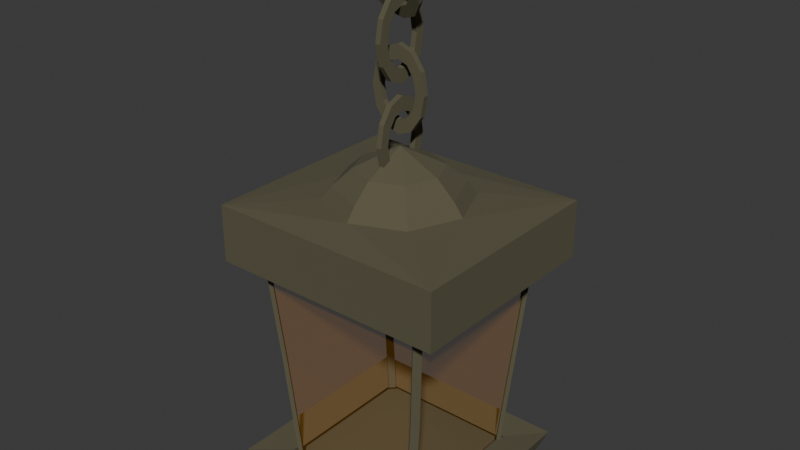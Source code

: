 # Source: farollillo.blend  (saved by Blender 4.5.90; exported with 4.5.12 LTS)
import bpy
from mathutils import Matrix  # noqa: F401  (used for matrix-valued properties, if any)

bpy.ops.wm.read_factory_settings(use_empty=True)
scene = bpy.context.scene
scene.name = 'Scene'

# ---- collections
col_collection = bpy.data.collections.new('Collection'); scene.collection.children.link(col_collection)

# ---- materials (node trees are filled in below, after node groups)
mat_material_001 = bpy.data.materials.new('Material.001')
mat_material_002 = bpy.data.materials.new('Material.002')

# ---- material node trees
mat_material_001.use_nodes = True; mat_material_001.node_tree.nodes.clear()
_N = mat_material_001.node_tree.nodes; _L = mat_material_001.node_tree.links
n0 = _N.new('ShaderNodeBsdfPrincipled'); n0.name = 'Principled BSDF'; n0.location = (-200, 100)
n0.inputs[0].default_value = (0.1031, 0.09395, 0.05316, 1.0)
n0.inputs[2].default_value = 1.0
n1 = _N.new('ShaderNodeOutputMaterial'); n1.name = 'Material Output'; n1.location = (200, 100)
_L.new(n0.outputs[0], n1.inputs[0])
n1.is_active_output = True
mat_material_002.use_nodes = True; mat_material_002.node_tree.nodes.clear()
_N = mat_material_002.node_tree.nodes; _L = mat_material_002.node_tree.links
n0 = _N.new('ShaderNodeBsdfPrincipled'); n0.name = 'Principled BSDF'; n0.location = (-200, 100)
n0.inputs[0].default_value = (0.8002, 0.3385, 0.02819, 1.0)
n0.inputs[2].default_value = 0.3
n0.inputs[4].default_value = 0.1032
n0.inputs[18].default_value = 0.1032
n1 = _N.new('ShaderNodeOutputMaterial'); n1.name = 'Material Output'; n1.location = (200, 100)
_L.new(n0.outputs[0], n1.inputs[0])
n1.is_active_output = True

# ---- world
world_world = bpy.data.worlds.new('World'); scene.world = world_world
world_world.use_nodes = True; world_world.node_tree.nodes.clear()
_N = world_world.node_tree.nodes; _L = world_world.node_tree.links
n0 = _N.new('ShaderNodeOutputWorld'); n0.name = 'World Output'; n0.location = (200, 100)
n1 = _N.new('ShaderNodeBackground'); n1.name = 'Background'; n1.location = (-200, 100)
n1.inputs[0].default_value = (0.05088, 0.05088, 0.05088, 1.0)
_L.new(n1.outputs[0], n0.inputs[0])
n0.is_active_output = True
world_world.color = (0.05088, 0.05088, 0.05088)
world_world.sun_shadow_jitter_overblur = 0.0

# ---- meshes
me_cube_001 = bpy.data.meshes.new('Cube.001')
me_cube_001.from_pydata([(0.7467, 0.7502, 1.036), (0.7957, 0.7013, 1.036), (0.8344, 0.7771, 1.023), (0.7957, -0.7013, 1.036), (0.7467, -0.7502, 1.036), (0.8344, -0.7771, 1.023), (-0.7957, 0.7013, 1.036), (-0.7467, 0.7502, 1.036), (-0.8344, 0.7771, 1.023), (-0.7467, -0.7502, 1.036), (-0.7957, -0.7013, 1.036), (-0.8344, -0.7771, 1.023), (-0.835, -0.835, -1.025), (-0.835, 0.835, -1.025), (0.835, -0.835, -1.025), (0.835, 0.835, -1.025), (-0.9064, 0.9064, -0.8423), (0.9064, 0.9064, -0.8423), (0.9064, -0.9064, -0.8423), (-0.9064, -0.9064, -0.8423), (0.4203, 0.4203, 1.463), (-1.011, -0.893, 0.9207), (0.4203, -0.4203, 1.463), (-1.011, 0.893, 0.9207), (-0.4203, 0.4203, 1.463), (1.011, -0.893, 0.9207), (-0.4203, -0.4203, 1.463), (1.011, 0.893, 0.9207), (-0.7669, -0.6759, 1.0), (-0.7197, -0.7231, 1.0), (-0.8042, -0.749, 0.9879), (-0.7197, 0.7231, 1.0), (-0.7669, 0.6759, 1.0), (-0.8042, 0.749, 0.9879), (0.7197, -0.7231, 1.0), (0.7669, -0.6759, 1.0), (0.8042, -0.749, 0.9879), (0.7669, 0.6759, 1.0), (0.7197, 0.7231, 1.0), (0.8042, 0.749, 0.9879), (-0.6849, -0.6026, 0.0), (-0.6377, -0.6497, 0.0), (-0.6377, 0.6497, 0.0), (-0.6849, 0.6026, 0.0), (0.6849, 0.6026, 0.0), (0.6377, 0.6497, 0.0), (0.6377, -0.6497, 0.0), (0.6849, -0.6026, 0.0), (-0.6021, 0.5625, -0.867), (-0.5549, 0.6096, -0.867), (-0.6357, 0.6424, -0.8643), (0.5549, 0.6096, -0.867), (0.6021, 0.5625, -0.867), (0.6357, 0.6424, -0.8643), (0.6021, -0.5625, -0.867), (0.5549, -0.6096, -0.867), (0.6357, -0.6424, -0.8643), (-0.5549, -0.6096, -0.867), (-0.6021, -0.5625, -0.867), (-0.6357, -0.6424, -0.8643), (-0.6596, 0.6665, -0.8985), (-0.6247, 0.5836, -0.9014), (-0.5757, 0.6325, -0.9014), (0.6596, 0.6665, -0.8985), (0.5757, 0.6325, -0.9014), (0.6247, 0.5836, -0.9014), (0.6596, -0.6665, -0.8985), (0.6247, -0.5836, -0.9014), (0.5757, -0.6325, -0.9014), (-0.6596, -0.6665, -0.8985), (-0.5757, -0.6325, -0.9014), (-0.6247, -0.5836, -0.9014), (-0.7106, -0.6252, -0.001829), (-0.6616, -0.6741, -0.001829), (-0.6616, 0.6741, -0.001829), (-0.7106, 0.6252, -0.001829), (0.7106, 0.6252, -0.001829), (0.6616, 0.6741, -0.001829), (0.6616, -0.6741, -0.001829), (0.7106, -0.6252, -0.001829), (1.011, -0.893, 1.407), (-1.011, -0.893, 1.407), (1.011, 0.893, 1.407), (-1.011, 0.893, 1.407), (9.339e-08, -0.5945, 1.463), (0.5945, 9.339e-08, 1.463), (-1.381e-07, 0.5945, 1.463), (-0.5945, -1.381e-07, 1.463), (0.2534, 0.2534, 1.708), (0.2534, -0.2534, 1.708), (-0.2534, 0.2534, 1.708), (-0.2534, -0.2534, 1.708), (4.559e-08, -0.3584, 1.708), (0.3584, 4.582e-08, 1.708), (-9.398e-08, 0.3584, 1.708), (-0.3584, -9.375e-08, 1.708), (-2.98e-08, -2.98e-08, 1.876), (-0.5141, -1.226e-07, 1.567), (-0.3635, -0.3635, 1.567), (0.3635, 0.3635, 1.567), (-1.23e-07, 0.5141, 1.567), (7.723e-08, -0.5141, 1.567), (0.5141, 7.756e-08, 1.567), (-0.3635, 0.3635, 1.567), (0.3635, -0.3635, 1.567), (-0.02286, 0.2407, 1.926), (-0.02286, 0.2084, 2.098), (-0.02286, 0.1203, 2.225), (-0.02286, -5.183e-10, 2.271), (-0.02286, -0.1203, 2.225), (-0.02286, -0.2084, 2.098), (-0.02286, -0.2407, 1.926), (-0.02286, -0.2084, 1.753), (-0.02286, -0.1203, 1.627), (-0.02286, -5.183e-10, 1.581), (-0.02286, 0.1203, 1.627), (-0.02286, 0.2084, 1.753), (-0.02286, 0.1618, 1.926), (-0.02286, 0.1402, 2.042), (-0.02286, 0.08092, 2.127), (-0.02286, -3.485e-10, 2.158), (-0.02286, -0.08092, 2.127), (-0.02286, -0.1402, 2.042), (-0.02286, -0.1618, 1.926), (-0.02286, -0.1402, 1.81), (-0.02286, -0.08092, 1.725), (-0.02286, -3.485e-10, 1.694), (-0.02286, 0.08092, 1.725), (-0.02286, 0.1402, 1.81), (0.02286, 0.2084, 2.098), (0.02286, 0.2407, 1.926), (0.02286, 0.1203, 2.225), (0.02286, -5.183e-10, 2.271), (0.02286, -0.1203, 2.225), (0.02286, -0.2084, 2.098), (0.02286, -0.2407, 1.926), (0.02286, -0.2084, 1.753), (0.02286, -0.1203, 1.627), (0.02286, -5.183e-10, 1.581), (0.02286, 0.1203, 1.627), (0.02286, 0.2084, 1.753), (0.02286, 0.1402, 2.042), (0.02286, 0.1618, 1.926), (0.02286, 0.08092, 2.127), (0.02286, -3.485e-10, 2.158), (0.02286, -0.08092, 2.127), (0.02286, -0.1402, 2.042), (0.02286, -0.1618, 1.926), (0.02286, -0.1402, 1.81), (0.02286, -0.08092, 1.725), (0.02286, -3.485e-10, 1.694), (0.02286, 0.08092, 1.725), (0.02286, 0.1402, 1.81), (-0.2407, -0.02286, 2.317), (-0.2084, -0.02286, 2.49), (-0.1203, -0.02286, 2.616), (-2.453e-08, -0.02286, 2.663), (0.1203, -0.02286, 2.616), (0.2084, -0.02286, 2.49), (0.2407, -0.02286, 2.317), (0.2084, -0.02286, 2.145), (0.1203, -0.02286, 2.019), (2.757e-08, -0.02286, 1.972), (-0.1203, -0.02286, 2.019), (-0.2084, -0.02286, 2.145), (-0.1618, -0.02286, 2.317), (-0.1402, -0.02286, 2.433), (-0.08092, -0.02286, 2.518), (-1.617e-08, -0.02286, 2.549), (0.08092, -0.02286, 2.518), (0.1402, -0.02286, 2.433), (0.1618, -0.02286, 2.317), (0.1402, -0.02286, 2.201), (0.08092, -0.02286, 2.117), (1.886e-08, -0.02286, 2.085), (-0.08092, -0.02286, 2.117), (-0.1402, -0.02286, 2.201), (-0.2084, 0.02286, 2.49), (-0.2407, 0.02286, 2.317), (-0.1203, 0.02286, 2.616), (-2.653e-08, 0.02286, 2.663), (0.1203, 0.02286, 2.616), (0.2084, 0.02286, 2.49), (0.2407, 0.02286, 2.317), (0.2084, 0.02286, 2.145), (0.1203, 0.02286, 2.019), (2.557e-08, 0.02286, 1.972), (-0.1203, 0.02286, 2.019), (-0.2084, 0.02286, 2.145), (-0.1402, 0.02286, 2.433), (-0.1618, 0.02286, 2.317), (-0.08092, 0.02286, 2.518), (-1.817e-08, 0.02286, 2.549), (0.08092, 0.02286, 2.518), (0.1402, 0.02286, 2.433), (0.1618, 0.02286, 2.317), (0.1402, 0.02286, 2.201), (0.08092, 0.02286, 2.117), (1.687e-08, 0.02286, 2.085), (-0.08092, 0.02286, 2.117), (-0.1402, 0.02286, 2.201), (-0.02286, 0.2407, 2.707), (-0.02286, 0.2084, 2.879), (-0.02286, 0.1203, 3.006), (-0.02286, -5.183e-10, 3.052), (-0.02286, -0.1203, 3.006), (-0.02286, -0.2084, 2.879), (-0.02286, -0.2407, 2.707), (-0.02286, -0.2084, 2.534), (-0.02286, -0.1203, 2.408), (-0.02286, -5.183e-10, 2.362), (-0.02286, 0.1203, 2.408), (-0.02286, 0.2084, 2.534), (-0.02286, 0.1618, 2.707), (-0.02286, 0.1402, 2.823), (-0.02286, 0.08092, 2.908), (-0.02286, -3.485e-10, 2.939), (-0.02286, -0.08092, 2.908), (-0.02286, -0.1402, 2.823), (-0.02286, -0.1618, 2.707), (-0.02286, -0.1402, 2.591), (-0.02286, -0.08092, 2.506), (-0.02286, -3.485e-10, 2.475), (-0.02286, 0.08092, 2.506), (-0.02286, 0.1402, 2.591), (0.02286, 0.2084, 2.879), (0.02286, 0.2407, 2.707), (0.02286, 0.1203, 3.006), (0.02286, -5.183e-10, 3.052), (0.02286, -0.1203, 3.006), (0.02286, -0.2084, 2.879), (0.02286, -0.2407, 2.707), (0.02286, -0.2084, 2.534), (0.02286, -0.1203, 2.408), (0.02286, -5.183e-10, 2.362), (0.02286, 0.1203, 2.408), (0.02286, 0.2084, 2.534), (0.02286, 0.1402, 2.823), (0.02286, 0.1618, 2.707), (0.02286, 0.08092, 2.908), (0.02286, -3.485e-10, 2.939), (0.02286, -0.08092, 2.908), (0.02286, -0.1402, 2.823), (0.02286, -0.1618, 2.707), (0.02286, -0.1402, 2.591), (0.02286, -0.08092, 2.506), (0.02286, -3.485e-10, 2.475), (0.02286, 0.08092, 2.506), (0.02286, 0.1402, 2.591), (-0.2407, -0.1299, 3.131), (-0.2084, -0.2144, 3.282), (-0.1203, -0.2762, 3.392), (-3.218e-08, -0.2988, 3.432), (0.1203, -0.2762, 3.392), (0.2084, -0.2144, 3.282), (0.2407, -0.1299, 3.131), (0.2084, -0.04544, 2.981), (0.1203, 0.01639, 2.871), (3.36e-08, 0.03903, 2.83), (-0.1203, 0.01639, 2.871), (-0.2084, -0.04544, 2.981), (-0.1618, -0.1299, 3.131), (-0.1402, -0.1867, 3.232), (-0.08092, -0.2283, 3.306), (-2.158e-08, -0.2435, 3.334), (0.08092, -0.2283, 3.306), (0.1402, -0.1867, 3.232), (0.1618, -0.1299, 3.131), (0.1402, -0.07311, 3.03), (0.08092, -0.03153, 2.956), (2.266e-08, -0.01631, 2.929), (-0.08092, -0.03153, 2.956), (-0.1402, -0.07311, 3.03), (-0.2084, -0.1745, 3.304), (-0.2407, -0.09004, 3.154), (-0.1203, -0.2363, 3.414), (-3.257e-08, -0.259, 3.455), (0.1203, -0.2363, 3.414), (0.2084, -0.1745, 3.304), (0.2407, -0.09004, 3.154), (0.2084, -0.005572, 3.003), (0.1203, 0.05626, 2.893), (3.322e-08, 0.0789, 2.853), (-0.1203, 0.05626, 2.893), (-0.2084, -0.005572, 3.003), (-0.1402, -0.1468, 3.255), (-0.1618, -0.09004, 3.154), (-0.08092, -0.1884, 3.329), (-2.196e-08, -0.2036, 3.356), (0.08092, -0.1884, 3.329), (0.1402, -0.1468, 3.255), (0.1618, -0.09004, 3.154), (0.1402, -0.03324, 3.053), (0.08092, 0.008337, 2.978), (2.227e-08, 0.02356, 2.951), (-0.08092, 0.008337, 2.978), (-0.1402, -0.03324, 3.053)], [], [(76, 65, 64, 77), (4, 78, 79, 3), (1, 76, 77, 0), (70, 73, 72, 71), (7, 74, 75, 6), (78, 68, 67, 79), (73, 9, 10, 72), (74, 62, 61, 75), (13, 15, 14, 12), (12, 19, 16, 13), (13, 16, 17, 15), (15, 17, 18, 14), (14, 18, 19, 12), (102, 99, 88, 93), (25, 27, 82, 80), (23, 21, 81, 83), (21, 25, 80, 81), (27, 23, 83, 82), (42, 49, 62, 74), (38, 39, 2, 0), (47, 35, 3, 79), (58, 59, 69, 71), (39, 37, 1, 2), (34, 46, 78, 4), (35, 36, 5, 3), (59, 57, 70, 69), (45, 38, 0, 77), (55, 56, 66, 68), (36, 34, 4, 5), (37, 44, 76, 1), (32, 33, 8, 6), (56, 54, 67, 66), (43, 32, 6, 75), (52, 53, 63, 65), (46, 34, 29, 41), (40, 28, 32, 43), (30, 29, 34, 36, 25, 21), (33, 32, 28, 30, 21, 23), (42, 31, 38, 45), (39, 38, 31, 33, 23, 27), (36, 35, 37, 39, 27, 25), (44, 37, 35, 47), (58, 40, 43, 48), (55, 46, 41, 57), (49, 42, 45, 51), (52, 44, 47, 54), (50, 49, 51, 53, 17, 16), (59, 58, 48, 50, 16, 19), (53, 52, 54, 56, 18, 17), (56, 55, 57, 59, 19, 18), (41, 29, 9, 73), (50, 48, 61, 60), (48, 43, 75, 61), (28, 40, 72, 10), (44, 52, 65, 76), (30, 28, 10, 11), (57, 41, 73, 70), (49, 50, 60, 62), (51, 45, 77, 64), (40, 58, 71, 72), (53, 51, 64, 63), (46, 55, 68, 78), (29, 30, 11, 9), (31, 42, 74, 7), (54, 47, 79, 67), (33, 31, 7, 8), (22, 84, 26, 81, 80), (20, 85, 22, 80, 82), (24, 86, 20, 82, 83), (26, 87, 24, 83, 81), (98, 101, 92, 91), (97, 98, 91, 95), (99, 100, 94, 88), (96, 91, 92), (93, 96, 89), (88, 96, 93), (94, 90, 96), (103, 97, 95, 90), (104, 102, 93, 89), (100, 103, 90, 94), (101, 104, 89, 92), (84, 22, 104, 101), (86, 24, 103, 100), (22, 85, 102, 104), (24, 87, 97, 103), (20, 86, 100, 99), (87, 26, 98, 97), (26, 84, 101, 98), (85, 20, 99, 102), (96, 90, 95), (91, 96, 95), (89, 96, 92), (96, 88, 94), (107, 106, 118, 119), (114, 113, 125, 126), (111, 110, 122, 123), (108, 107, 119, 120), (115, 114, 126, 127), (112, 111, 123, 124), (109, 108, 120, 121), (116, 115, 127, 128), (106, 105, 117, 118), (113, 112, 124, 125), (110, 109, 121, 122), (105, 116, 128, 117), (131, 143, 141, 129), (138, 150, 149, 137), (135, 147, 146, 134), (132, 144, 143, 131), (139, 151, 150, 138), (136, 148, 147, 135), (133, 145, 144, 132), (140, 152, 151, 139), (129, 141, 142, 130), (137, 149, 148, 136), (134, 146, 145, 133), (130, 142, 152, 140), (106, 129, 130, 105), (120, 144, 145, 121), (114, 138, 137, 113), (128, 152, 142, 117), (107, 131, 129, 106), (121, 145, 146, 122), (115, 139, 138, 114), (108, 132, 131, 107), (122, 146, 147, 123), (116, 140, 139, 115), (109, 133, 132, 108), (123, 147, 148, 124), (105, 130, 140, 116), (110, 134, 133, 109), (124, 148, 149, 125), (117, 142, 141, 118), (111, 135, 134, 110), (125, 149, 150, 126), (118, 141, 143, 119), (112, 136, 135, 111), (126, 150, 151, 127), (119, 143, 144, 120), (113, 137, 136, 112), (127, 151, 152, 128), (155, 154, 166, 167), (162, 161, 173, 174), (159, 158, 170, 171), (156, 155, 167, 168), (163, 162, 174, 175), (160, 159, 171, 172), (157, 156, 168, 169), (164, 163, 175, 176), (154, 153, 165, 166), (161, 160, 172, 173), (158, 157, 169, 170), (153, 164, 176, 165), (179, 191, 189, 177), (186, 198, 197, 185), (183, 195, 194, 182), (180, 192, 191, 179), (187, 199, 198, 186), (184, 196, 195, 183), (181, 193, 192, 180), (188, 200, 199, 187), (177, 189, 190, 178), (185, 197, 196, 184), (182, 194, 193, 181), (178, 190, 200, 188), (154, 177, 178, 153), (168, 192, 193, 169), (162, 186, 185, 161), (176, 200, 190, 165), (155, 179, 177, 154), (169, 193, 194, 170), (163, 187, 186, 162), (156, 180, 179, 155), (170, 194, 195, 171), (164, 188, 187, 163), (157, 181, 180, 156), (171, 195, 196, 172), (153, 178, 188, 164), (158, 182, 181, 157), (172, 196, 197, 173), (165, 190, 189, 166), (159, 183, 182, 158), (173, 197, 198, 174), (166, 189, 191, 167), (160, 184, 183, 159), (174, 198, 199, 175), (167, 191, 192, 168), (161, 185, 184, 160), (175, 199, 200, 176), (203, 202, 214, 215), (210, 209, 221, 222), (207, 206, 218, 219), (204, 203, 215, 216), (211, 210, 222, 223), (208, 207, 219, 220), (205, 204, 216, 217), (212, 211, 223, 224), (202, 201, 213, 214), (209, 208, 220, 221), (206, 205, 217, 218), (201, 212, 224, 213), (227, 239, 237, 225), (234, 246, 245, 233), (231, 243, 242, 230), (228, 240, 239, 227), (235, 247, 246, 234), (232, 244, 243, 231), (229, 241, 240, 228), (236, 248, 247, 235), (225, 237, 238, 226), (233, 245, 244, 232), (230, 242, 241, 229), (226, 238, 248, 236), (202, 225, 226, 201), (216, 240, 241, 217), (210, 234, 233, 209), (224, 248, 238, 213), (203, 227, 225, 202), (217, 241, 242, 218), (211, 235, 234, 210), (204, 228, 227, 203), (218, 242, 243, 219), (212, 236, 235, 211), (205, 229, 228, 204), (219, 243, 244, 220), (201, 226, 236, 212), (206, 230, 229, 205), (220, 244, 245, 221), (213, 238, 237, 214), (207, 231, 230, 206), (221, 245, 246, 222), (214, 237, 239, 215), (208, 232, 231, 207), (222, 246, 247, 223), (215, 239, 240, 216), (209, 233, 232, 208), (223, 247, 248, 224), (251, 250, 262, 263), (258, 257, 269, 270), (255, 254, 266, 267), (252, 251, 263, 264), (259, 258, 270, 271), (256, 255, 267, 268), (253, 252, 264, 265), (260, 259, 271, 272), (250, 249, 261, 262), (257, 256, 268, 269), (254, 253, 265, 266), (249, 260, 272, 261), (275, 287, 285, 273), (282, 294, 293, 281), (279, 291, 290, 278), (276, 288, 287, 275), (283, 295, 294, 282), (280, 292, 291, 279), (277, 289, 288, 276), (284, 296, 295, 283), (273, 285, 286, 274), (281, 293, 292, 280), (278, 290, 289, 277), (274, 286, 296, 284), (250, 273, 274, 249), (264, 288, 289, 265), (258, 282, 281, 257), (272, 296, 286, 261), (251, 275, 273, 250), (265, 289, 290, 266), (259, 283, 282, 258), (252, 276, 275, 251), (266, 290, 291, 267), (260, 284, 283, 259), (253, 277, 276, 252), (267, 291, 292, 268), (249, 274, 284, 260), (254, 278, 277, 253), (268, 292, 293, 269), (261, 286, 285, 262), (255, 279, 278, 254), (269, 293, 294, 270), (262, 285, 287, 263), (256, 280, 279, 255), (270, 294, 295, 271), (263, 287, 288, 264), (257, 281, 280, 256), (271, 295, 296, 272)])
me_cube_001.polygons.foreach_set('material_index', [0, 0, 0, 0, 0, 0, 0, 0, 0, 0, 0, 0, 0, 0, 0, 0, 0, 0, 0, 0, 0, 0, 0, 0, 0, 0, 0, 0, 0, 0, 0, 0, 0, 0, 1, 1, 0, 0, 1, 0, 0, 1, 1, 1, 1, 1, 0, 0, 0, 0, 0, 0, 0, 0, 0, 0, 0, 0, 0, 0, 0, 0, 0, 0, 0, 0, 0, 0, 0, 0, 0, 0, 0, 0, 0, 0, 0, 0, 0, 0, 0, 0, 0, 0, 0, 0, 0, 0, 0, 0, 0, 0, 0, 0, 0, 0, 0, 0, 0, 0, 0, 0, 0, 0, 0, 0, 0, 0, 0, 0, 0, 0, 0, 0, 0, 0, 0, 0, 0, 0, 0, 0, 0, 0, 0, 0, 0, 0, 0, 0, 0, 0, 0, 0, 0, 0, 0, 0, 0, 0, 0, 0, 0, 0, 0, 0, 0, 0, 0, 0, 0, 0, 0, 0, 0, 0, 0, 0, 0, 0, 0, 0, 0, 0, 0, 0, 0, 0, 0, 0, 0, 0, 0, 0, 0, 0, 0, 0, 0, 0, 0, 0, 0, 0, 0, 0, 0, 0, 0, 0, 0, 0, 0, 0, 0, 0, 0, 0, 0, 0, 0, 0, 0, 0, 0, 0, 0, 0, 0, 0, 0, 0, 0, 0, 0, 0, 0, 0, 0, 0, 0, 0, 0, 0, 0, 0, 0, 0, 0, 0, 0, 0, 0, 0, 0, 0, 0, 0, 0, 0, 0, 0, 0, 0, 0, 0, 0, 0, 0, 0, 0, 0, 0, 0, 0, 0, 0, 0, 0, 0, 0, 0, 0, 0, 0, 0, 0, 0, 0, 0, 0, 0, 0, 0, 0, 0, 0, 0, 0, 0, 0, 0, 0, 0, 0])
_uv = me_cube_001.uv_layers.new(name='UVMap')
_uv.uv.foreach_set('vector', [0.5, 0.5091, 0.3916, 0.5096, 0.3916, 0.4902, 0.5, 0.4914, 0.625, 0.7577, 0.5, 0.7586, 0.5, 0.7409, 0.625, 0.7419, 0.625, 0.5081, 0.5, 0.5091, 0.5, 0.4914, 0.625, 0.4923, 0.3916, 0.0, 0.4997, 0.0, 0.5, 0.009065, 0.3916, 0.00966, 0.625, 0.2577, 0.5, 0.2586, 0.5, 0.2409, 0.625, 0.2419, 0.5, 0.7586, 0.3916, 0.7598, 0.3916, 0.7403, 0.5, 0.7409, 0.4997, 0.0, 0.6245, 0.0, 0.625, 0.008145, 0.5, 0.009065, 0.5, 0.2586, 0.3916, 0.2598, 0.3916, 0.2403, 0.5, 0.2409, 0.125, 0.5, 0.375, 0.5, 0.375, 0.75, 0.125, 0.75, 0.375, 0.0, 0.3916, 0.0, 0.3916, 0.25, 0.375, 0.25, 0.375, 0.25, 0.3916, 0.25, 0.3916, 0.5, 0.375, 0.5, 0.375, 0.5, 0.3916, 0.5, 0.3916, 0.75, 0.375, 0.75, 0.375, 0.75, 0.3916, 0.75, 0.3916, 1.0, 0.375, 1.0, 0.6821, 0.625, 0.6821, 0.5646, 0.6821, 0.5646, 0.6821, 0.625, 0.625, 0.75, 0.625, 0.5, 0.625, 0.5, 0.625, 0.75, 0.625, 0.25, 0.625, 0.0, 0.625, 0.0, 0.625, 0.25, 0.625, 1.0, 0.625, 0.75, 0.625, 0.75, 0.625, 1.0, 0.625, 0.5, 0.625, 0.25, 0.625, 0.25, 0.625, 0.5, 0.5, 0.2586, 0.3916, 0.2598, 0.3916, 0.2598, 0.5, 0.2586, 0.625, 0.4923, 0.625, 0.5, 0.625, 0.5, 0.625, 0.4923, 0.5, 0.7409, 0.625, 0.7419, 0.625, 0.7419, 0.5, 0.7409, 0.3916, 0.00966, 0.3916, 0.0, 0.3916, 0.0, 0.3916, 0.00966, 0.625, 0.5, 0.625, 0.5081, 0.625, 0.5081, 0.625, 0.5, 0.625, 0.7577, 0.5, 0.7586, 0.5, 0.7586, 0.625, 0.7577, 0.625, 0.7419, 0.625, 0.75, 0.625, 0.75, 0.625, 0.7419, 0.3916, 1.0, 0.3916, 0.9902, 0.3916, 0.9902, 0.3916, 1.0, 0.5, 0.4914, 0.625, 0.4923, 0.625, 0.4923, 0.5, 0.4914, 0.3916, 0.7598, 0.3916, 0.75, 0.3916, 0.75, 0.3916, 0.7598, 0.625, 0.75, 0.625, 0.7577, 0.625, 0.7577, 0.625, 0.75, 0.625, 0.5081, 0.5, 0.5091, 0.5, 0.5091, 0.625, 0.5081, 0.625, 0.2419, 0.625, 0.25, 0.625, 0.25, 0.625, 0.2419, 0.3916, 0.75, 0.3916, 0.7403, 0.3916, 0.7403, 0.3916, 0.75, 0.5, 0.2409, 0.625, 0.2419, 0.625, 0.2419, 0.5, 0.2409, 0.3916, 0.5096, 0.3916, 0.5, 0.3916, 0.5, 0.3916, 0.5096, 0.5, 0.7586, 0.625, 0.7577, 0.625, 0.9923, 0.5, 0.9914, 0.5, 0.009065, 0.625, 0.008145, 0.625, 0.2419, 0.5, 0.2409, 0.625, 1.0, 0.625, 0.9923, 0.625, 0.7577, 0.625, 0.75, 0.625, 0.75, 0.625, 1.0, 0.625, 0.25, 0.625, 0.2419, 0.625, 0.008145, 0.625, 0.0, 0.625, 0.0, 0.625, 0.25, 0.5, 0.2586, 0.625, 0.2577, 0.625, 0.4923, 0.5, 0.4914, 0.625, 0.5, 0.625, 0.4923, 0.625, 0.2577, 0.625, 0.25, 0.625, 0.25, 0.625, 0.5, 0.625, 0.75, 0.625, 0.7419, 0.625, 0.5081, 0.625, 0.5, 0.625, 0.5, 0.625, 0.75, 0.5, 0.5091, 0.625, 0.5081, 0.625, 0.7419, 0.5, 0.7409, 0.3916, 0.00966, 0.5, 0.009065, 0.5, 0.2409, 0.3916, 0.2403, 0.3916, 0.7598, 0.5, 0.7586, 0.5, 0.9914, 0.3916, 0.9902, 0.3916, 0.2598, 0.5, 0.2586, 0.5, 0.4914, 0.3916, 0.4902, 0.3916, 0.5096, 0.5, 0.5091, 0.5, 0.7409, 0.3916, 0.7403, 0.3916, 0.25, 0.3916, 0.2598, 0.3916, 0.4902, 0.3916, 0.5, 0.3916, 0.5, 0.3916, 0.25, 0.3916, 0.0, 0.3916, 0.00966, 0.3916, 0.2403, 0.3916, 0.25, 0.3916, 0.25, 0.3916, 0.0, 0.3916, 0.5, 0.3916, 0.5096, 0.3916, 0.7403, 0.3916, 0.75, 0.3916, 0.75, 0.3916, 0.5, 0.3916, 0.75, 0.3916, 0.7598, 0.3916, 0.9902, 0.3916, 1.0, 0.3916, 1.0, 0.3916, 0.75, 0.5, 0.9914, 0.625, 0.9923, 0.625, 0.9923, 0.5, 0.9914, 0.3916, 0.25, 0.3916, 0.2403, 0.3916, 0.2403, 0.3916, 0.25, 0.3916, 0.2403, 0.5, 0.2409, 0.5, 0.2409, 0.3916, 0.2403, 0.625, 0.008145, 0.5, 0.009065, 0.5, 0.009065, 0.625, 0.008145, 0.5, 0.5091, 0.3916, 0.5096, 0.3916, 0.5096, 0.5, 0.5091, 0.625, 0.0, 0.625, 0.008145, 0.625, 0.008145, 0.625, 0.0, 0.3916, 0.9902, 0.5, 0.9914, 0.5, 0.9914, 0.3916, 0.9902, 0.3916, 0.2598, 0.3916, 0.25, 0.3916, 0.25, 0.3916, 0.2598, 0.3916, 0.4902, 0.5, 0.4914, 0.5, 0.4914, 0.3916, 0.4902, 0.5, 0.009065, 0.3916, 0.00966, 0.3916, 0.00966, 0.5, 0.009065, 0.3916, 0.5, 0.3916, 0.4902, 0.3916, 0.4902, 0.3916, 0.5, 0.5, 0.7586, 0.3916, 0.7598, 0.3916, 0.7598, 0.5, 0.7586, 0.625, 0.9923, 0.625, 1.0, 0.625, 1.0, 0.625, 0.9923, 0.625, 0.2577, 0.5, 0.2586, 0.5, 0.2586, 0.625, 0.2577, 0.3916, 0.7403, 0.5, 0.7409, 0.5, 0.7409, 0.3916, 0.7403, 0.625, 0.25, 0.625, 0.2577, 0.625, 0.2577, 0.625, 0.25, 0.6821, 0.6854, 0.75, 0.6854, 0.8179, 0.6854, 0.875, 0.75, 0.625, 0.75, 0.6821, 0.5646, 0.6821, 0.625, 0.6821, 0.6854, 0.625, 0.75, 0.625, 0.5, 0.8179, 0.5646, 0.75, 0.5646, 0.6821, 0.5646, 0.625, 0.5, 0.875, 0.5, 0.8179, 0.6854, 0.8179, 0.625, 0.8179, 0.5646, 0.875, 0.5, 0.875, 0.75, 0.8179, 0.6854, 0.75, 0.6854, 0.75, 0.6854, 0.8179, 0.6854, 0.8179, 0.625, 0.8179, 0.6854, 0.8179, 0.6854, 0.8179, 0.625, 0.6821, 0.5646, 0.75, 0.5646, 0.75, 0.5646, 0.6821, 0.5646, 0.75, 0.625, 0.8179, 0.6854, 0.75, 0.6854, 0.6821, 0.625, 0.75, 0.625, 0.6821, 0.6854, 0.6821, 0.5646, 0.75, 0.625, 0.6821, 0.625, 0.75, 0.5646, 0.8179, 0.5646, 0.75, 0.625, 0.8179, 0.5646, 0.8179, 0.625, 0.8179, 0.625, 0.8179, 0.5646, 0.6821, 0.6854, 0.6821, 0.625, 0.6821, 0.625, 0.6821, 0.6854, 0.75, 0.5646, 0.8179, 0.5646, 0.8179, 0.5646, 0.75, 0.5646, 0.75, 0.6854, 0.6821, 0.6854, 0.6821, 0.6854, 0.75, 0.6854, 0.75, 0.6854, 0.6821, 0.6854, 0.6821, 0.6854, 0.75, 0.6854, 0.75, 0.5646, 0.8179, 0.5646, 0.8179, 0.5646, 0.75, 0.5646, 0.6821, 0.6854, 0.6821, 0.625, 0.6821, 0.625, 0.6821, 0.6854, 0.8179, 0.5646, 0.8179, 0.625, 0.8179, 0.625, 0.8179, 0.5646, 0.6821, 0.5646, 0.75, 0.5646, 0.75, 0.5646, 0.6821, 0.5646, 0.8179, 0.625, 0.8179, 0.6854, 0.8179, 0.6854, 0.8179, 0.625, 0.8179, 0.6854, 0.75, 0.6854, 0.75, 0.6854, 0.8179, 0.6854, 0.6821, 0.625, 0.6821, 0.5646, 0.6821, 0.5646, 0.6821, 0.625, 0.75, 0.625, 0.8179, 0.5646, 0.8179, 0.625, 0.8179, 0.6854, 0.75, 0.625, 0.8179, 0.625, 0.6821, 0.6854, 0.75, 0.625, 0.75, 0.6854, 0.75, 0.625, 0.6821, 0.5646, 0.75, 0.5646, 0.0, 0.0, 0.0, 0.0, 0.0, 0.0, 0.0, 0.0, 0.0, 0.0, 0.0, 0.0, 0.0, 0.0, 0.0, 0.0, 0.0, 0.0, 0.0, 0.0, 0.0, 0.0, 0.0, 0.0, 0.0, 0.0, 0.0, 0.0, 0.0, 0.0, 0.0, 0.0, 0.0, 0.0, 0.0, 0.0, 0.0, 0.0, 0.0, 0.0, 0.0, 0.0, 0.0, 0.0, 0.0, 0.0, 0.0, 0.0, 0.0, 0.0, 0.0, 0.0, 0.0, 0.0, 0.0, 0.0, 0.0, 0.0, 0.0, 0.0, 0.0, 0.0, 0.0, 0.0, 0.0, 0.0, 0.0, 0.0, 0.0, 0.0, 0.0, 0.0, 0.0, 0.0, 0.0, 0.0, 0.0, 0.0, 0.0, 0.0, 0.0, 0.0, 0.0, 0.0, 0.0, 0.0, 0.0, 0.0, 0.0, 0.0, 0.0, 0.0, 0.0, 0.0, 0.0, 0.0, 0.0, 0.0, 0.0, 0.0, 0.0, 0.0, 0.0, 0.0, 0.0, 0.0, 0.0, 0.0, 0.0, 0.0, 0.0, 0.0, 0.0, 0.0, 0.0, 0.0, 0.0, 0.0, 0.0, 0.0, 0.0, 0.0, 0.0, 0.0, 0.0, 0.0, 0.0, 0.0, 0.0, 0.0, 0.0, 0.0, 0.0, 0.0, 0.0, 0.0, 0.0, 0.0, 0.0, 0.0, 0.0, 0.0, 0.0, 0.0, 0.0, 0.0, 0.0, 0.0, 0.0, 0.0, 0.0, 0.0, 0.0, 0.0, 0.0, 0.0, 0.0, 0.0, 0.0, 0.0, 0.0, 0.0, 0.0, 0.0, 0.0, 0.0, 0.0, 0.0, 0.0, 0.0, 0.0, 0.0, 0.0, 0.0, 0.0, 0.0, 0.0, 0.0, 0.0, 0.0, 0.0, 0.0, 0.0, 0.0, 0.0, 0.0, 0.0, 0.0, 0.0, 0.0, 0.0, 0.0, 0.0, 0.0, 0.0, 0.0, 0.0, 0.0, 0.0, 0.0, 0.0, 0.0, 0.0, 0.0, 0.0, 0.0, 0.0, 0.0, 0.0, 0.0, 0.0, 0.0, 0.0, 0.0, 0.0, 0.0, 0.0, 0.0, 0.0, 0.0, 0.0, 0.0, 0.0, 0.0, 0.0, 0.0, 0.0, 0.0, 0.0, 0.0, 0.0, 0.0, 0.0, 0.0, 0.0, 0.0, 0.0, 0.0, 0.0, 0.0, 0.0, 0.0, 0.0, 0.0, 0.0, 0.0, 0.0, 0.0, 0.0, 0.0, 0.0, 0.0, 0.0, 0.0, 0.0, 0.0, 0.0, 0.0, 0.0, 0.0, 0.0, 0.0, 0.0, 0.0, 0.0, 0.0, 0.0, 0.0, 0.0, 0.0, 0.0, 0.0, 0.0, 0.0, 0.0, 0.0, 0.0, 0.0, 0.0, 0.0, 0.0, 0.0, 0.0, 0.0, 0.0, 0.0, 0.0, 0.0, 0.0, 0.0, 0.0, 0.0, 0.0, 0.0, 0.0, 0.0, 0.0, 0.0, 0.0, 0.0, 0.0, 0.0, 0.0, 0.0, 0.0, 0.0, 0.0, 0.0, 0.0, 0.0, 0.0, 0.0, 0.0, 0.0, 0.0, 0.0, 0.0, 0.0, 0.0, 0.0, 0.0, 0.0, 0.0, 0.0, 0.0, 0.0, 0.0, 0.0, 0.0, 0.0, 0.0, 0.0, 0.0, 0.0, 0.0, 0.0, 0.0, 0.0, 0.0, 0.0, 0.0, 0.0, 0.0, 0.0, 0.0, 0.0, 0.0, 0.0, 0.0, 0.0, 0.0, 0.0, 0.0, 0.0, 0.0, 0.0, 0.0, 0.0, 0.0, 0.0, 0.0, 0.0, 0.0, 0.0, 0.0, 0.0, 0.0, 0.0, 0.0, 0.0, 0.0, 0.0, 0.0, 0.0, 0.0, 0.0, 0.0, 0.0, 0.0, 0.0, 0.0, 0.0, 0.0, 0.0, 0.0, 0.0, 0.0, 0.0, 0.0, 0.0, 0.0, 0.0, 0.0, 0.0, 0.0, 0.0, 0.0, 0.0, 0.0, 0.0, 0.0, 0.0, 0.0, 0.0, 0.0, 0.0, 0.0, 0.0, 0.0, 0.0, 0.0, 0.0, 0.0, 0.0, 0.0, 0.0, 0.0, 0.0, 0.0, 0.0, 0.0, 0.0, 0.0, 0.0, 0.0, 0.0, 0.0, 0.0, 0.0, 0.0, 0.0, 0.0, 0.0, 0.0, 0.0, 0.0, 0.0, 0.0, 0.0, 0.0, 0.0, 0.0, 0.0, 0.0, 0.0, 0.0, 0.0, 0.0, 0.0, 0.0, 0.0, 0.0, 0.0, 0.0, 0.0, 0.0, 0.0, 0.0, 0.0, 0.0, 0.0, 0.0, 0.0, 0.0, 0.0, 0.0, 0.0, 0.0, 0.0, 0.0, 0.0, 0.0, 0.0, 0.0, 0.0, 0.0, 0.0, 0.0, 0.0, 0.0, 0.0, 0.0, 0.0, 0.0, 0.0, 0.0, 0.0, 0.0, 0.0, 0.0, 0.0, 0.0, 0.0, 0.0, 0.0, 0.0, 0.0, 0.0, 0.0, 0.0, 0.0, 0.0, 0.0, 0.0, 0.0, 0.0, 0.0, 0.0, 0.0, 0.0, 0.0, 0.0, 0.0, 0.0, 0.0, 0.0, 0.0, 0.0, 0.0, 0.0, 0.0, 0.0, 0.0, 0.0, 0.0, 0.0, 0.0, 0.0, 0.0, 0.0, 0.0, 0.0, 0.0, 0.0, 0.0, 0.0, 0.0, 0.0, 0.0, 0.0, 0.0, 0.0, 0.0, 0.0, 0.0, 0.0, 0.0, 0.0, 0.0, 0.0, 0.0, 0.0, 0.0, 0.0, 0.0, 0.0, 0.0, 0.0, 0.0, 0.0, 0.0, 0.0, 0.0, 0.0, 0.0, 0.0, 0.0, 0.0, 0.0, 0.0, 0.0, 0.0, 0.0, 0.0, 0.0, 0.0, 0.0, 0.0, 0.0, 0.0, 0.0, 0.0, 0.0, 0.0, 0.0, 0.0, 0.0, 0.0, 0.0, 0.0, 0.0, 0.0, 0.0, 0.0, 0.0, 0.0, 0.0, 0.0, 0.0, 0.0, 0.0, 0.0, 0.0, 0.0, 0.0, 0.0, 0.0, 0.0, 0.0, 0.0, 0.0, 0.0, 0.0, 0.0, 0.0, 0.0, 0.0, 0.0, 0.0, 0.0, 0.0, 0.0, 0.0, 0.0, 0.0, 0.0, 0.0, 0.0, 0.0, 0.0, 0.0, 0.0, 0.0, 0.0, 0.0, 0.0, 0.0, 0.0, 0.0, 0.0, 0.0, 0.0, 0.0, 0.0, 0.0, 0.0, 0.0, 0.0, 0.0, 0.0, 0.0, 0.0, 0.0, 0.0, 0.0, 0.0, 0.0, 0.0, 0.0, 0.0, 0.0, 0.0, 0.0, 0.0, 0.0, 0.0, 0.0, 0.0, 0.0, 0.0, 0.0, 0.0, 0.0, 0.0, 0.0, 0.0, 0.0, 0.0, 0.0, 0.0, 0.0, 0.0, 0.0, 0.0, 0.0, 0.0, 0.0, 0.0, 0.0, 0.0, 0.0, 0.0, 0.0, 0.0, 0.0, 0.0, 0.0, 0.0, 0.0, 0.0, 0.0, 0.0, 0.0, 0.0, 0.0, 0.0, 0.0, 0.0, 0.0, 0.0, 0.0, 0.0, 0.0, 0.0, 0.0, 0.0, 0.0, 0.0, 0.0, 0.0, 0.0, 0.0, 0.0, 0.0, 0.0, 0.0, 0.0, 0.0, 0.0, 0.0, 0.0, 0.0, 0.0, 0.0, 0.0, 0.0, 0.0, 0.0, 0.0, 0.0, 0.0, 0.0, 0.0, 0.0, 0.0, 0.0, 0.0, 0.0, 0.0, 0.0, 0.0, 0.0, 0.0, 0.0, 0.0, 0.0, 0.0, 0.0, 0.0, 0.0, 0.0, 0.0, 0.0, 0.0, 0.0, 0.0, 0.0, 0.0, 0.0, 0.0, 0.0, 0.0, 0.0, 0.0, 0.0, 0.0, 0.0, 0.0, 0.0, 0.0, 0.0, 0.0, 0.0, 0.0, 0.0, 0.0, 0.0, 0.0, 0.0, 0.0, 0.0, 0.0, 0.0, 0.0, 0.0, 0.0, 0.0, 0.0, 0.0, 0.0, 0.0, 0.0, 0.0, 0.0, 0.0, 0.0, 0.0, 0.0, 0.0, 0.0, 0.0, 0.0, 0.0, 0.0, 0.0, 0.0, 0.0, 0.0, 0.0, 0.0, 0.0, 0.0, 0.0, 0.0, 0.0, 0.0, 0.0, 0.0, 0.0, 0.0, 0.0, 0.0, 0.0, 0.0, 0.0, 0.0, 0.0, 0.0, 0.0, 0.0, 0.0, 0.0, 0.0, 0.0, 0.0, 0.0, 0.0, 0.0, 0.0, 0.0, 0.0, 0.0, 0.0, 0.0, 0.0, 0.0, 0.0, 0.0, 0.0, 0.0, 0.0, 0.0, 0.0, 0.0, 0.0, 0.0, 0.0, 0.0, 0.0, 0.0, 0.0, 0.0, 0.0, 0.0, 0.0, 0.0, 0.0, 0.0, 0.0, 0.0, 0.0, 0.0, 0.0, 0.0, 0.0, 0.0, 0.0, 0.0, 0.0, 0.0, 0.0, 0.0, 0.0, 0.0, 0.0, 0.0, 0.0, 0.0, 0.0, 0.0, 0.0, 0.0, 0.0, 0.0, 0.0, 0.0, 0.0, 0.0, 0.0, 0.0, 0.0, 0.0, 0.0, 0.0, 0.0, 0.0, 0.0, 0.0, 0.0, 0.0, 0.0, 0.0, 0.0, 0.0, 0.0, 0.0, 0.0, 0.0, 0.0, 0.0, 0.0, 0.0, 0.0, 0.0, 0.0, 0.0, 0.0, 0.0, 0.0, 0.0, 0.0, 0.0, 0.0, 0.0, 0.0, 0.0, 0.0, 0.0, 0.0, 0.0, 0.0, 0.0, 0.0, 0.0, 0.0, 0.0, 0.0, 0.0, 0.0, 0.0, 0.0, 0.0, 0.0, 0.0, 0.0, 0.0, 0.0, 0.0, 0.0, 0.0, 0.0, 0.0, 0.0, 0.0, 0.0, 0.0, 0.0, 0.0, 0.0, 0.0, 0.0, 0.0, 0.0, 0.0, 0.0, 0.0, 0.0, 0.0, 0.0, 0.0, 0.0, 0.0, 0.0, 0.0, 0.0, 0.0, 0.0, 0.0, 0.0, 0.0, 0.0, 0.0, 0.0, 0.0, 0.0, 0.0, 0.0, 0.0, 0.0, 0.0, 0.0, 0.0, 0.0, 0.0, 0.0, 0.0, 0.0, 0.0, 0.0, 0.0, 0.0, 0.0, 0.0, 0.0, 0.0, 0.0, 0.0, 0.0, 0.0, 0.0, 0.0, 0.0, 0.0, 0.0, 0.0, 0.0, 0.0, 0.0, 0.0, 0.0, 0.0, 0.0, 0.0, 0.0, 0.0, 0.0, 0.0, 0.0, 0.0, 0.0, 0.0, 0.0, 0.0, 0.0, 0.0, 0.0, 0.0, 0.0, 0.0, 0.0, 0.0, 0.0, 0.0, 0.0, 0.0, 0.0, 0.0, 0.0, 0.0, 0.0, 0.0, 0.0, 0.0, 0.0, 0.0, 0.0, 0.0, 0.0, 0.0, 0.0, 0.0, 0.0, 0.0, 0.0, 0.0, 0.0, 0.0, 0.0, 0.0, 0.0, 0.0, 0.0, 0.0, 0.0, 0.0, 0.0, 0.0, 0.0, 0.0, 0.0, 0.0, 0.0, 0.0, 0.0, 0.0, 0.0, 0.0, 0.0, 0.0, 0.0, 0.0, 0.0, 0.0, 0.0, 0.0, 0.0, 0.0, 0.0, 0.0, 0.0, 0.0, 0.0, 0.0, 0.0, 0.0, 0.0, 0.0, 0.0, 0.0, 0.0, 0.0, 0.0, 0.0, 0.0, 0.0, 0.0, 0.0, 0.0, 0.0, 0.0, 0.0, 0.0, 0.0, 0.0, 0.0, 0.0, 0.0, 0.0, 0.0, 0.0, 0.0, 0.0, 0.0, 0.0, 0.0, 0.0, 0.0, 0.0, 0.0, 0.0, 0.0, 0.0, 0.0, 0.0, 0.0, 0.0, 0.0, 0.0, 0.0, 0.0, 0.0, 0.0, 0.0, 0.0, 0.0, 0.0, 0.0, 0.0, 0.0, 0.0, 0.0, 0.0, 0.0, 0.0, 0.0, 0.0, 0.0, 0.0, 0.0, 0.0, 0.0, 0.0, 0.0, 0.0, 0.0, 0.0, 0.0, 0.0, 0.0, 0.0, 0.0, 0.0, 0.0, 0.0, 0.0, 0.0, 0.0, 0.0, 0.0, 0.0, 0.0, 0.0, 0.0, 0.0, 0.0, 0.0, 0.0, 0.0, 0.0, 0.0, 0.0, 0.0, 0.0, 0.0, 0.0, 0.0, 0.0, 0.0, 0.0, 0.0, 0.0, 0.0, 0.0, 0.0, 0.0, 0.0, 0.0, 0.0, 0.0, 0.0, 0.0, 0.0, 0.0, 0.0, 0.0, 0.0, 0.0, 0.0, 0.0, 0.0, 0.0, 0.0, 0.0, 0.0, 0.0, 0.0, 0.0, 0.0, 0.0, 0.0, 0.0, 0.0, 0.0, 0.0, 0.0, 0.0, 0.0, 0.0, 0.0, 0.0, 0.0, 0.0, 0.0, 0.0, 0.0, 0.0, 0.0, 0.0, 0.0, 0.0, 0.0, 0.0, 0.0, 0.0, 0.0, 0.0, 0.0, 0.0, 0.0, 0.0, 0.0, 0.0, 0.0, 0.0, 0.0, 0.0, 0.0, 0.0, 0.0, 0.0, 0.0, 0.0, 0.0, 0.0, 0.0, 0.0, 0.0, 0.0, 0.0, 0.0, 0.0, 0.0, 0.0, 0.0, 0.0, 0.0, 0.0, 0.0, 0.0, 0.0, 0.0, 0.0, 0.0, 0.0, 0.0, 0.0, 0.0, 0.0, 0.0, 0.0, 0.0, 0.0, 0.0, 0.0, 0.0, 0.0, 0.0, 0.0, 0.0, 0.0, 0.0, 0.0, 0.0, 0.0, 0.0, 0.0, 0.0, 0.0, 0.0, 0.0, 0.0, 0.0, 0.0, 0.0, 0.0, 0.0, 0.0, 0.0, 0.0, 0.0, 0.0, 0.0, 0.0, 0.0, 0.0, 0.0, 0.0, 0.0, 0.0, 0.0, 0.0, 0.0, 0.0, 0.0, 0.0, 0.0, 0.0, 0.0, 0.0, 0.0, 0.0, 0.0, 0.0, 0.0, 0.0, 0.0, 0.0, 0.0, 0.0, 0.0, 0.0, 0.0, 0.0, 0.0, 0.0, 0.0, 0.0, 0.0, 0.0, 0.0, 0.0, 0.0, 0.0, 0.0, 0.0, 0.0, 0.0, 0.0, 0.0, 0.0, 0.0, 0.0, 0.0, 0.0, 0.0, 0.0, 0.0, 0.0, 0.0, 0.0, 0.0, 0.0, 0.0, 0.0, 0.0, 0.0, 0.0, 0.0, 0.0, 0.0, 0.0, 0.0, 0.0, 0.0, 0.0, 0.0, 0.0, 0.0, 0.0, 0.0, 0.0, 0.0, 0.0, 0.0, 0.0, 0.0, 0.0, 0.0, 0.0, 0.0, 0.0, 0.0, 0.0, 0.0, 0.0, 0.0, 0.0, 0.0, 0.0, 0.0, 0.0, 0.0, 0.0, 0.0, 0.0, 0.0, 0.0, 0.0, 0.0, 0.0, 0.0, 0.0, 0.0, 0.0, 0.0, 0.0, 0.0, 0.0, 0.0, 0.0, 0.0, 0.0, 0.0, 0.0, 0.0, 0.0, 0.0, 0.0, 0.0, 0.0, 0.0, 0.0, 0.0, 0.0, 0.0, 0.0, 0.0, 0.0, 0.0, 0.0, 0.0, 0.0, 0.0, 0.0, 0.0, 0.0, 0.0, 0.0, 0.0, 0.0, 0.0, 0.0, 0.0, 0.0, 0.0, 0.0, 0.0, 0.0, 0.0, 0.0, 0.0, 0.0, 0.0, 0.0, 0.0, 0.0, 0.0, 0.0, 0.0, 0.0, 0.0, 0.0, 0.0, 0.0, 0.0, 0.0])
me_cube_001.materials.append(mat_material_001)
me_cube_001.materials.append(mat_material_002)
me_cube_001.update()

# ---- objects
ob_cube = bpy.data.objects.new('Cube', me_cube_001)

# ---- transforms, parenting, visibility, modifiers, constraints
ob_cube.location = (0.0, 0.0, 0.0)
ob_cube.scale = (0.6645, 0.6645, 0.6645)

# ---- collection membership
col_collection.objects.link(ob_cube)

# ---- scene / render settings (as saved in the file)
scene.frame_start = 1; scene.frame_end = 250; scene.frame_set(1)
scene.render.engine = 'BLENDER_EEVEE_NEXT'
bpy.context.view_layer.update()

# ---- added for rendering (the .blend has no active camera and no usable light): camera, sun
cam_auto = bpy.data.cameras.new('AutoCamera')
cam_auto.lens = 50.0
cam_auto.sensor_width = 36.0
cam_auto.clip_end = 1000.0
ob_auto_camera = bpy.data.objects.new('AutoCamera', cam_auto)
scene.collection.objects.link(ob_auto_camera)
ob_auto_camera.location = (3.22036, -3.86443, 3.38355)
ob_auto_camera.rotation_euler = (1.09748, -7.21219e-08, 0.694738)
scene.camera = ob_auto_camera
light_auto_sun = bpy.data.lights.new('AutoSun', 'SUN')
light_auto_sun.energy = 3.0
light_auto_sun.angle = 0.0523599
ob_auto_sun = bpy.data.objects.new('AutoSun', light_auto_sun)
scene.collection.objects.link(ob_auto_sun)
ob_auto_sun.rotation_euler = (0.872665, 0.174533, 0.523599)
bpy.context.view_layer.update()
